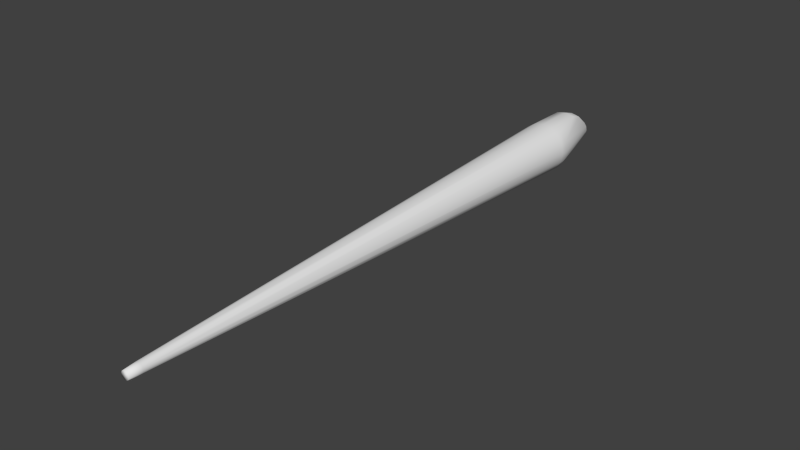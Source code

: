 # Source: w_rapier_collider.blend  (saved by Blender 2.76.0; exported with 4.5.12 LTS)
import bpy
from mathutils import Matrix  # noqa: F401  (used for matrix-valued properties, if any)

bpy.ops.wm.read_factory_settings(use_empty=True)
scene = bpy.context.scene
scene.name = 'Scene'

# ---- collections
col_collection_1 = bpy.data.collections.new('Collection 1'); scene.collection.children.link(col_collection_1)

# ---- world
world_world = bpy.data.worlds.new('World'); scene.world = world_world
world_world.color = (0.05088, 0.05088, 0.05088)
world_world.use_sun_shadow = False
world_world.sun_shadow_jitter_overblur = 0.0
world_world.cycles.sampling_method = 'NONE'
world_world.cycles.sample_map_resolution = 256

# ---- meshes
me_cylinder = bpy.data.meshes.new('Cylinder')
me_cylinder.from_pydata([(-1.381e-07, -0.9721, -0.01358), (-0.005197, -0.9721, -0.01255), (-0.009603, -0.9721, -0.009603), (-0.01255, -0.9721, -0.005197), (-0.01358, -0.9721, -3.391e-08), (-0.01255, -0.9721, 0.005197), (-0.009603, -0.9721, 0.009603), (-0.005197, -0.9721, 0.01255), (-1.402e-07, -0.9721, 0.01358), (0.005197, -0.9721, 0.01255), (0.009603, -0.9721, 0.009603), (0.01255, -0.9721, 0.005197), (0.01358, -0.9721, -3.466e-08), (0.01255, -0.9721, -0.005197), (0.009603, -0.9721, -0.009603), (0.005197, -0.9721, -0.01255), (-1.477e-08, 0.4028, -0.06819), (-0.04822, 0.4028, -0.04822), (-2.507e-08, 0.4028, 0.06819), (0.02609, 0.4028, 0.063), (0.06819, 0.4028, 3.439e-08), (-0.00421, -1.005, -0.01016), (-0.01016, -1.005, 0.00421), (-0.007778, -1.005, 0.007778), (-1.428e-07, -1.005, 0.011), (0.004209, -1.005, 0.01016), (0.01016, -1.005, 0.00421), (0.01016, -1.005, -0.00421), (0.004209, -1.005, -0.01016), (-1.325e-08, 0.4202, -0.06819), (-0.02609, 0.4202, -0.063), (-0.04822, 0.4202, 0.04822), (0.04822, 0.4202, 0.04822), (0.063, 0.4202, 0.02609), (0.063, 0.4202, -0.02609), (0.04822, 0.4202, -0.04822), (0.02609, 0.4202, -0.063), (-9.186e-11, 0.589, -0.0289), (-0.01106, 0.589, -0.0267), (-0.0267, 0.589, -0.01106), (-0.0289, 0.589, 3.71e-08), (-0.0267, 0.589, 0.01106), (-0.01106, 0.589, 0.0267), (0.0267, 0.589, 0.01106), (0.0289, 0.589, 3.549e-08), (0.0267, 0.589, -0.01106), (0.01106, 0.589, -0.0267), (3.21e-11, 0.6, -0.02068), (-0.01911, 0.6, 0.007914), (-0.01462, 0.6, 0.01462), (0.007914, 0.6, 0.01911), (0.01462, 0.6, 0.01462), (0.01911, 0.6, 0.007914), (0.02068, 0.6, 3.608e-08), (0.01462, 0.6, -0.01462), (0.007914, 0.6, -0.01911), (-1.52e-08, 0.5157, 0.06819), (-1.213e-08, 0.549, 0.0571), (0.02367, 0.549, 0.05191), (-0.02609, 0.4028, -0.063), (-0.063, 0.4028, -0.02609), (-0.06819, 0.4028, 3.818e-08), (-0.063, 0.4028, 0.02609), (-0.04822, 0.4028, 0.04822), (-0.02609, 0.4028, 0.063), (0.04822, 0.4028, 0.04822), (0.063, 0.4028, 0.02609), (0.063, 0.4028, -0.02609), (0.04822, 0.4028, -0.04822), (0.02609, 0.4028, -0.063), (-1.412e-07, -1.005, -0.011), (-0.007778, -1.005, -0.007778), (-0.01016, -1.005, -0.00421), (-0.011, -1.005, -3.416e-08), (-0.00421, -1.005, 0.01016), (0.007778, -1.005, 0.007778), (0.011, -1.005, -3.477e-08), (0.007778, -1.005, -0.007778), (-0.04822, 0.4202, -0.04822), (-0.063, 0.4202, -0.02609), (-0.06819, 0.4202, 3.818e-08), (-0.063, 0.4202, 0.02609), (0.06819, 0.4202, 3.439e-08), (-0.02043, 0.589, -0.02043), (-0.02043, 0.589, 0.02043), (-4.455e-09, 0.589, 0.0289), (0.01106, 0.589, 0.0267), (0.02043, 0.589, 0.02043), (0.02043, 0.589, -0.02043), (-0.007914, 0.6, -0.01911), (-0.01462, 0.6, -0.01462), (-0.01911, 0.6, -0.007914), (-0.02068, 0.6, 3.723e-08), (-0.007914, 0.6, 0.01911), (-3.09e-09, 0.6, 0.02068), (0.01911, 0.6, -0.007914), (0.02609, 0.5157, 0.063), (-0.02609, 0.5157, 0.063), (-0.02367, 0.549, 0.05191)], [], [(2, 1, 21), (5, 22, 23), (9, 8, 24), (39, 40, 92), (97, 56, 57), (88, 35, 46), (13, 12, 27), (96, 56, 19), (6, 63, 5), (82, 20, 67), (10, 65, 19), (53, 52, 44), (61, 62, 81), (39, 79, 40), (29, 30, 38), (30, 59, 78), (94, 93, 42), (44, 43, 82), (89, 38, 83), (23, 74, 6), (43, 33, 82), (46, 36, 37), (5, 62, 61), (24, 8, 74), (5, 4, 73), (67, 13, 68), (61, 80, 79), (49, 48, 84), (59, 30, 29), (93, 49, 42), (19, 18, 8), (74, 7, 6), (67, 68, 35), (66, 65, 11), (69, 16, 36), (8, 18, 64), (34, 35, 45), (36, 29, 37), (83, 78, 79), (59, 17, 78), (72, 3, 71), (7, 64, 63), (54, 88, 55), (33, 32, 66), (10, 9, 25), (35, 68, 36), (12, 11, 26), (31, 81, 63), (64, 97, 31), (64, 31, 63), (4, 61, 60), (31, 97, 81), (97, 98, 81), (98, 41, 81), (75, 10, 25), (70, 0, 15), (2, 3, 17), (45, 88, 95), (45, 95, 53), (28, 70, 15), (78, 83, 38), (3, 4, 60), (81, 62, 63), (72, 73, 3), (13, 14, 68), (17, 59, 2), (0, 70, 21), (51, 50, 87), (71, 21, 70), (71, 70, 28), (71, 28, 77), (71, 77, 27), (71, 27, 76), (71, 76, 26), (71, 26, 75), (71, 75, 25), (71, 25, 24), (71, 24, 74), (71, 74, 23), (71, 23, 22), (71, 22, 73), (71, 73, 72), (1, 59, 16), (90, 83, 91), (68, 69, 36), (12, 20, 11), (86, 85, 57), (42, 84, 98), (84, 41, 98), (37, 38, 89), (37, 29, 38), (4, 5, 61), (14, 77, 28), (47, 37, 89), (48, 49, 93), (48, 93, 94), (48, 94, 50), (48, 50, 51), (48, 51, 52), (48, 52, 53), (48, 53, 95), (48, 95, 54), (48, 54, 55), (48, 55, 47), (48, 47, 89), (48, 89, 90), (48, 90, 91), (48, 91, 92), (50, 86, 87), (9, 10, 19), (37, 47, 55), (40, 80, 81), (76, 12, 26), (3, 60, 17), (41, 48, 40), (16, 29, 36), (85, 42, 57), (8, 7, 74), (15, 14, 28), (12, 13, 67), (20, 12, 67), (32, 65, 66), (82, 34, 44), (88, 54, 95), (34, 67, 35), (71, 2, 21), (6, 5, 23), (25, 9, 24), (88, 46, 55), (90, 89, 83), (48, 92, 40), (22, 5, 73), (9, 19, 8), (83, 39, 91), (80, 61, 81), (35, 88, 45), (39, 83, 79), (33, 66, 20), (56, 97, 18), (59, 1, 2), (75, 26, 10), (26, 11, 10), (41, 40, 81), (77, 14, 13), (0, 1, 16), (15, 69, 68), (94, 85, 50), (65, 32, 96), (65, 96, 19), (32, 33, 96), (33, 58, 96), (33, 43, 58), (43, 87, 58), (87, 86, 58), (85, 86, 50), (34, 82, 67), (52, 43, 44), (98, 97, 57), (51, 87, 43), (16, 59, 29), (34, 45, 44), (6, 7, 63), (60, 79, 78), (69, 15, 16), (65, 10, 11), (14, 15, 68), (73, 4, 3), (58, 86, 57), (3, 2, 71), (46, 37, 55), (15, 0, 16), (27, 77, 13), (20, 66, 11), (52, 51, 43), (96, 58, 57), (7, 8, 64), (97, 64, 18), (56, 96, 57), (42, 98, 57), (91, 39, 92), (49, 84, 42), (60, 61, 79), (48, 41, 84), (85, 94, 42), (79, 80, 40), (44, 45, 53), (63, 62, 5), (56, 18, 19), (17, 60, 78), (12, 76, 27), (1, 0, 21), (82, 33, 20), (35, 36, 46), (30, 78, 38)])
me_cylinder.polygons.foreach_set('use_smooth', [True] * 194)
_uv = me_cylinder.uv_layers.new(name='UVMap')
_uv.uv.foreach_set('vector', [0.8783, 0.7166, 0.8783, 0.6992, 0.8954, 0.7133, 0.8783, 0.8041, 0.8954, 0.7983, 0.8954, 0.8194, 0.8783, 0.8476, 0.8783, 0.8537, 0.8954, 0.8385, 0.1507, 0.3504, 0.1106, 0.3504, 0.1106, 0.3338, 0.3262, 0.4589, 0.2835, 0.4589, 0.2835, 0.4044, 0.0, 0.0, 0.184, 0.6351, 0.2075, 0.3504, 0.8783, 0.7427, 0.8783, 0.7734, 0.8954, 0.7485, 0.2407, 0.4589, 0.2835, 0.4589, 0.0, 0.0, 0.8783, 0.8302, 0.7016, 0.6065, 0.8783, 0.8041, 0.1087, 0.5967, 0.0, 0.0, 0.0, 0.0, 0.8783, 0.8302, 0.0, 0.0, 0.0, 0.0, 0.345, 0.5238, 0.3468, 0.5326, 0.1106, 0.3504, 0.7489, 0.4923, 0.0, 0.0, 0.06793, 0.5967, 0.1507, 0.3504, 0.1494, 0.5967, 0.0, 0.0, 0.2152, 0.6351, 0.0, 0.0, 0.0, 0.0, 0.0, 0.0, 0.0, 0.0, 0.0, 0.0, 0.03549, 0.3338, 0.04121, 0.3338, 0.0, 0.0, 0.1106, 0.3504, 0.07043, 0.3504, 0.1087, 0.5967, 0.18, 0.3338, 0.0, 0.0, 0.0, 0.0, 0.8954, 0.8194, 0.0, 0.0, 0.8783, 0.8302, 0.07043, 0.3504, 0.0, 0.0, 0.1087, 0.5967, 0.2075, 0.3504, 0.2071, 0.6351, 0.2155, 0.3504, 0.8783, 0.8041, 0.7366, 0.5541, 0.7489, 0.4923, 0.8954, 0.8385, 0.8783, 0.8537, 0.0, 0.0, 0.8783, 0.8041, 0.8783, 0.7734, 0.9194, 0.7739, 0.0, 0.0, 0.8783, 0.7427, 0.4732, 0.3781, 0.7489, 0.4923, 0.1087, 0.5967, 0.1494, 0.5967, 0.3843, 0.5401, 0.3893, 0.5326, 0.0, 0.0, 0.0, 0.0, 0.2071, 0.6351, 0.2152, 0.6351, 0.0, 0.0, 0.0, 0.0, 0.01364, 0.3504, 0.2405, 0.6442, 0.2835, 0.6442, 0.8783, 0.8537, 0.0, 0.0, 0.8783, 0.8476, 0.8783, 0.8302, 0.0, 0.0, 0.4732, 0.3781, 0.184, 0.6351, 0.4382, 0.5541, 0.4732, 0.6065, 0.8783, 0.8041, 0.0, 0.0, 0.0, 0.0, 0.2071, 0.6351, 0.8783, 0.8537, 0.0, 0.0, 0.6492, 0.6415, 0.1493, 0.6351, 0.184, 0.6351, 0.1507, 0.3504, 0.2071, 0.6351, 0.2152, 0.6351, 0.2155, 0.3504, 0.0, 0.0, 0.184, 0.5967, 0.1494, 0.5967, 0.0, 0.0, 0.184, 0.6537, 0.0, 0.0, 0.0, 0.0, 0.8783, 0.7427, 0.8954, 0.7274, 0.8783, 0.8476, 0.6492, 0.6415, 0.7016, 0.6065, 0.0, 0.0, 0.0, 0.0, 0.3592, 0.5026, 0.0676, 0.6351, 0.03295, 0.6351, 0.0, 0.0, 0.8783, 0.8302, 0.8783, 0.8476, 0.0, 0.0, 0.184, 0.6351, 0.0, 0.0, 0.2071, 0.6351, 0.8783, 0.7734, 0.8783, 0.8041, 0.0, 0.0, 0.0, 0.0, 0.0, 0.0, 0.0, 0.0, 0.0, 0.0, 0.0, 0.0, 0.0, 0.0, 0.0, 0.0, 0.0, 0.0, 0.0, 0.0, 0.0, 0.0, 0.7489, 0.4923, 0.7366, 0.4305, 0.0, 0.0, 0.0, 0.0, 0.0, 0.0, 0.3262, 0.4589, 0.3222, 0.4044, 0.0, 0.0, 0.3222, 0.4044, 0.0, 0.0, 0.0, 0.0, 0.0, 0.0, 0.8783, 0.8302, 0.0, 0.0, 0.0, 0.0, 0.8783, 0.6931, 0.8783, 0.6992, 0.8783, 0.7166, 0.8783, 0.7427, 0.184, 0.6537, 0.1507, 0.3504, 0.0, 0.0, 0.1393, 0.3338, 0.1507, 0.3504, 0.1393, 0.3338, 0.0, 0.0, 0.0, 0.0, 0.0, 0.0, 0.8783, 0.6992, 0.0, 0.0, 0.0, 0.0, 0.0, 0.0, 0.8783, 0.7427, 0.0, 0.0, 0.7366, 0.4305, 0.0, 0.0, 0.0, 0.0, 0.0, 0.0, 0.9194, 0.7715, 0.9194, 0.7739, 0.8783, 0.7427, 0.8783, 0.7427, 0.0, 0.0, 0.4732, 0.3781, 0.184, 0.6537, 0.0, 0.0, 0.0, 0.0, 0.8783, 0.6931, 0.0, 0.0, 0.8954, 0.7133, 0.3518, 0.5401, 0.3592, 0.5451, 0.03639, 0.3504, 0.8954, 0.7274, 0.8954, 0.7133, 0.0, 0.0, 0.8954, 0.7274, 0.0, 0.0, 0.0, 0.0, 0.8954, 0.7274, 0.0, 0.0, 0.0, 0.0, 0.8954, 0.7274, 0.0, 0.0, 0.0, 0.0, 0.8954, 0.7274, 0.0, 0.0, 0.0, 0.0, 0.8954, 0.7274, 0.0, 0.0, 0.0, 0.0, 0.8954, 0.7274, 0.0, 0.0, 0.0, 0.0, 0.8954, 0.7274, 0.0, 0.0, 0.0, 0.0, 0.8954, 0.7274, 0.0, 0.0, 0.8954, 0.8385, 0.8954, 0.7274, 0.8954, 0.8385, 0.0, 0.0, 0.8954, 0.7274, 0.0, 0.0, 0.8954, 0.8194, 0.8954, 0.7274, 0.8954, 0.8194, 0.8954, 0.7983, 0.8954, 0.7274, 0.8954, 0.7983, 0.9194, 0.7739, 0.8954, 0.7274, 0.9194, 0.7739, 0.9194, 0.7715, 0.8783, 0.6992, 0.0, 0.0, 0.0, 0.0, 0.1637, 0.3338, 0.0, 0.0, 0.1393, 0.3338, 0.0, 0.0, 0.5256, 0.3431, 0.2071, 0.6351, 0.8783, 0.7734, 0.0, 0.0, 0.8783, 0.8041, 0.01364, 0.3504, 0.005655, 0.3504, 0.2835, 0.4044, 0.0, 0.0, 0.0, 0.0, 0.3222, 0.4044, 0.0, 0.0, 0.0, 0.0, 0.3222, 0.4044, 0.2155, 0.3504, 0.2075, 0.3504, 0.0, 0.0, 0.2155, 0.3504, 0.2152, 0.6351, 0.0, 0.0, 0.8783, 0.7734, 0.8783, 0.8041, 0.7489, 0.4923, 0.8783, 0.7166, 0.0, 0.0, 0.8954, 0.7133, 0.368, 0.5008, 0.2155, 0.3504, 0.0, 0.0, 0.3893, 0.5326, 0.3843, 0.5401, 0.0, 0.0, 0.3893, 0.5326, 0.0, 0.0, 0.03549, 0.3338, 0.3893, 0.5326, 0.03549, 0.3338, 0.0, 0.0, 0.3893, 0.5326, 0.0, 0.0, 0.3518, 0.5401, 0.3893, 0.5326, 0.3518, 0.5401, 0.3468, 0.5326, 0.3893, 0.5326, 0.3468, 0.5326, 0.345, 0.5238, 0.3893, 0.5326, 0.345, 0.5238, 0.1393, 0.3338, 0.3893, 0.5326, 0.1393, 0.3338, 0.0, 0.0, 0.3893, 0.5326, 0.0, 0.0, 0.3592, 0.5026, 0.3893, 0.5326, 0.3592, 0.5026, 0.368, 0.5008, 0.3893, 0.5326, 0.368, 0.5008, 0.0, 0.0, 0.3893, 0.5326, 0.0, 0.0, 0.1637, 0.3338, 0.3893, 0.5326, 0.1637, 0.3338, 0.1393, 0.3338, 0.3893, 0.5326, 0.1393, 0.3338, 0.1106, 0.3338, 0.3592, 0.5451, 0.01364, 0.3504, 0.03639, 0.3504, 0.8783, 0.8476, 0.8783, 0.8302, 0.0, 0.0, 0.2155, 0.3504, 0.368, 0.5008, 0.3592, 0.5026, 0.0, 0.0, 0.1087, 0.5967, 0.06793, 0.5967, 0.0, 0.0, 0.8783, 0.7734, 0.0, 0.0, 0.8783, 0.7427, 0.0, 0.0, 0.184, 0.6537, 0.07043, 0.3504, 0.3893, 0.5326, 0.1106, 0.3504, 0.0, 0.0, 0.2152, 0.6351, 0.2071, 0.6351, 0.005655, 0.3504, 0.0, 0.0, 0.2835, 0.4044, 0.8783, 0.8537, 0.8783, 0.8476, 0.0, 0.0, 0.8783, 0.6992, 0.8783, 0.7166, 0.8954, 0.7133, 0.8783, 0.7734, 0.8783, 0.7427, 0.0, 0.0, 0.0, 0.0, 0.8783, 0.7734, 0.0, 0.0, 0.03295, 0.6351, 0.0, 0.0, 0.0, 0.0, 0.1087, 0.5967, 0.0, 0.0, 0.0, 0.0, 0.0, 0.0, 0.0, 0.0, 0.1393, 0.3338, 0.1493, 0.6351, 0.0, 0.0, 0.184, 0.6351, 0.8954, 0.7274, 0.8783, 0.7166, 0.8954, 0.7133, 0.8783, 0.8302, 0.8783, 0.8041, 0.8954, 0.8194, 0.8954, 0.8335, 0.8783, 0.8476, 0.8954, 0.8385, 0.0, 0.0, 0.0, 0.0, 0.3592, 0.5026, 0.1637, 0.3338, 0.18, 0.3338, 0.0, 0.0, 0.3893, 0.5326, 0.1106, 0.3338, 0.1106, 0.3504, 0.8954, 0.7983, 0.8783, 0.8041, 0.9194, 0.7739, 0.8783, 0.8476, 0.2405, 0.6442, 0.8783, 0.8537, 0.0, 0.0, 0.1507, 0.3504, 0.1393, 0.3338, 0.1087, 0.5967, 0.7489, 0.4923, 0.06793, 0.5967, 0.184, 0.6351, 0.0, 0.0, 0.1507, 0.3504, 0.1507, 0.3504, 0.0, 0.0, 0.1494, 0.5967, 0.0, 0.0, 0.0, 0.0, 0.0, 0.0, 0.2835, 0.4589, 0.3262, 0.4589, 0.0, 0.0, 0.0, 0.0, 0.8783, 0.6992, 0.0, 0.0, 0.0, 0.0, 0.8954, 0.7983, 0.0, 0.0, 0.8954, 0.7983, 0.8783, 0.8041, 0.0, 0.0, 0.07043, 0.3504, 0.0, 0.0, 0.06793, 0.5967, 0.0, 0.0, 0.8783, 0.7166, 0.8783, 0.7427, 0.8783, 0.6931, 0.8783, 0.6992, 0.0, 0.0, 0.8783, 0.6992, 0.5256, 0.3431, 0.4732, 0.3781, 0.0, 0.0, 0.005655, 0.3504, 0.0, 0.0, 0.0, 0.0, 0.0, 0.0, 0.0, 0.0, 0.0, 0.0, 0.0, 0.0, 0.0, 0.0, 0.03295, 0.6351, 0.0676, 0.6351, 0.0, 0.0, 0.0676, 0.6351, 0.0, 0.0, 0.2407, 0.4589, 0.0676, 0.6351, 0.0, 0.0, 0.0, 0.0, 0.0, 0.0, 0.0, 0.0, 0.0, 0.0, 0.03639, 0.3504, 0.01364, 0.3504, 0.0, 0.0, 0.005655, 0.3504, 0.01364, 0.3504, 0.0, 0.0, 0.0, 0.0, 0.1087, 0.5967, 0.0, 0.0, 0.3468, 0.5326, 0.07043, 0.3504, 0.1106, 0.3504, 0.3222, 0.4044, 0.3262, 0.4589, 0.2835, 0.4044, 0.0, 0.0, 0.03639, 0.3504, 0.07043, 0.3504, 0.0, 0.0, 0.0, 0.0, 0.2152, 0.6351, 0.0, 0.0, 0.1507, 0.3504, 0.0, 0.0, 0.8783, 0.8302, 0.8783, 0.8476, 0.7016, 0.6065, 0.0, 0.0, 0.1494, 0.5967, 0.184, 0.5967, 0.0, 0.0, 0.8783, 0.6992, 0.0, 0.0, 0.4732, 0.6065, 0.8783, 0.8302, 0.8783, 0.8041, 0.8783, 0.7166, 0.8783, 0.6992, 0.4732, 0.3781, 0.9194, 0.7739, 0.8783, 0.7734, 0.8783, 0.7427, 0.0, 0.0, 0.01364, 0.3504, 0.2835, 0.4044, 0.8783, 0.7427, 0.8783, 0.7166, 0.8954, 0.7274, 0.2075, 0.3504, 0.2155, 0.3504, 0.3592, 0.5026, 0.8783, 0.6992, 0.0, 0.0, 0.0, 0.0, 0.0, 0.0, 0.0, 0.0, 0.8783, 0.7427, 0.0, 0.0, 0.0, 0.0, 0.8783, 0.8041, 0.3468, 0.5326, 0.0, 0.0, 0.07043, 0.3504, 0.2407, 0.4589, 0.0, 0.0, 0.2835, 0.4044, 0.8783, 0.8476, 0.8783, 0.8537, 0.6492, 0.6415, 0.3262, 0.4589, 0.0, 0.0, 0.0, 0.0, 0.2835, 0.4589, 0.2407, 0.4589, 0.2835, 0.4044, 0.0, 0.0, 0.3222, 0.4044, 0.2835, 0.4044, 0.1393, 0.3338, 0.1507, 0.3504, 0.1106, 0.3338, 0.0, 0.0, 0.0, 0.0, 0.01364, 0.3504, 0.0, 0.0, 0.7489, 0.4923, 0.1494, 0.5967, 0.3893, 0.5326, 0.0, 0.0, 0.0, 0.0, 0.005655, 0.3504, 0.03549, 0.3338, 0.0, 0.0, 0.1494, 0.5967, 0.1087, 0.5967, 0.0, 0.0, 0.1106, 0.3504, 0.1507, 0.3504, 0.0, 0.0, 0.7016, 0.6065, 0.7366, 0.5541, 0.8783, 0.8041, 0.2835, 0.4589, 0.0, 0.0, 0.0, 0.0, 0.184, 0.6537, 0.0, 0.0, 0.184, 0.5967, 0.8783, 0.7734, 0.0, 0.0, 0.8954, 0.7485, 0.8783, 0.6992, 0.8783, 0.6931, 0.8954, 0.7133, 0.1087, 0.5967, 0.0, 0.0, 0.0, 0.0, 0.184, 0.6351, 0.0, 0.0, 0.2075, 0.3504, 0.0, 0.0, 0.0, 0.0, 0.0, 0.0])
me_cylinder.use_remesh_preserve_volume = False
me_cylinder.use_remesh_preserve_attributes = False
me_cylinder.use_mirror_vertex_groups = False
me_cylinder.update()

# ---- objects
ob_cylinder = bpy.data.objects.new('Cylinder', me_cylinder)

# ---- transforms, parenting, visibility, modifiers, constraints
ob_cylinder.location = (0.0, 0.0, 0.0)
ob_cylinder.lineart.crease_threshold = 0.0

# ---- collection membership
col_collection_1.objects.link(ob_cylinder)

# ---- scene / render settings (as saved in the file)
scene.frame_start = 1; scene.frame_end = 2; scene.frame_set(1)
scene.render.engine = 'BLENDER_EEVEE_NEXT'
scene.render.resolution_percentage = 50
scene.render.dither_intensity = 0.0
scene.cycles.use_denoising = False
scene.cycles.samples = 10
scene.cycles.sampling_pattern = 'TABULATED_SOBOL'
scene.cycles.light_sampling_threshold = 0.0
scene.cycles.use_adaptive_sampling = False
scene.cycles.use_light_tree = False
scene.cycles.blur_glossy = 0.0
scene.cycles.pixel_filter_type = 'GAUSSIAN'
scene.cycles.sample_clamp_indirect = 0.0
scene.view_settings.view_transform = 'Standard'
bpy.context.view_layer.update()

# ---- added for rendering (the .blend has no active camera and no usable light): camera, sun
cam_auto = bpy.data.cameras.new('AutoCamera')
cam_auto.lens = 50.0
cam_auto.sensor_width = 36.0
cam_auto.clip_end = 1000.0
ob_auto_camera = bpy.data.objects.new('AutoCamera', cam_auto)
scene.collection.objects.link(ob_auto_camera)
ob_auto_camera.location = (1.49557, -1.99711, 1.19646)
ob_auto_camera.rotation_euler = (1.09748, -7.21219e-08, 0.694738)
scene.camera = ob_auto_camera
light_auto_sun = bpy.data.lights.new('AutoSun', 'SUN')
light_auto_sun.energy = 3.0
light_auto_sun.angle = 0.0523599
ob_auto_sun = bpy.data.objects.new('AutoSun', light_auto_sun)
scene.collection.objects.link(ob_auto_sun)
ob_auto_sun.rotation_euler = (0.872665, 0.174533, 0.523599)
bpy.context.view_layer.update()
